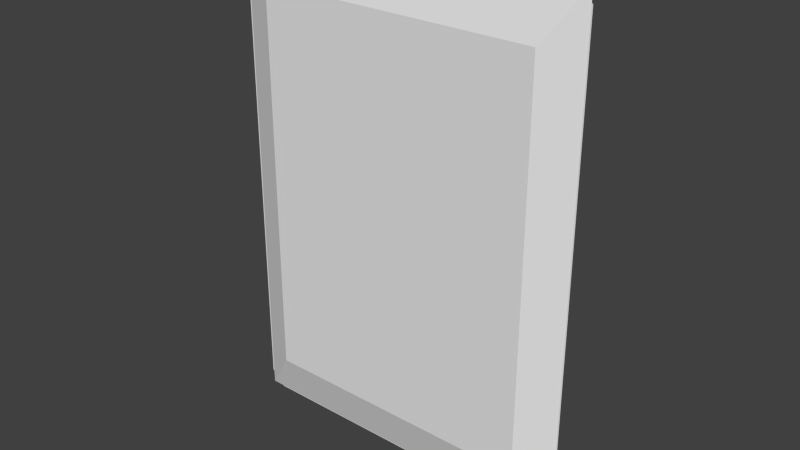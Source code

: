 # Source: Card.blend  (saved by Blender 2.73.0; exported with 4.5.12 LTS)
import bpy
from mathutils import Matrix  # noqa: F401  (used for matrix-valued properties, if any)

bpy.ops.wm.read_factory_settings(use_empty=True)
scene = bpy.context.scene
scene.name = 'Scene'

# ---- collections
col_collection_1 = bpy.data.collections.new('Collection 1'); scene.collection.children.link(col_collection_1)

# ---- world
world_world = bpy.data.worlds.new('World'); scene.world = world_world
world_world.color = (0.05088, 0.05088, 0.05088)
world_world.use_sun_shadow = False
world_world.sun_shadow_jitter_overblur = 0.0
world_world.cycles.sampling_method = 'MANUAL'
world_world.cycles.sample_map_resolution = 256

# ---- meshes
me_cube = bpy.data.meshes.new('Cube')
me_cube.from_pydata([(-0.2844, 0.03, -0.399), (-0.2844, 0.03, 0.399), (0.2844, 0.03, 0.399), (0.2844, 0.03, -0.399), (-0.2844, -0.03, -0.399), (-0.2844, -0.03, 0.399), (0.2844, -0.03, 0.399), (0.2844, -0.03, -0.399), (-0.3555, 2.98e-08, 0.4987), (-0.3555, -2.98e-08, -0.4987), (0.3555, 2.98e-08, 0.4987), (0.3555, -2.98e-08, -0.4987)], [], [(9, 8, 1, 0), (8, 10, 2, 1), (10, 11, 3, 2), (11, 9, 0, 3), (0, 1, 2, 3), (7, 6, 5, 4), (4, 5, 8, 9), (5, 6, 10, 8), (6, 7, 11, 10), (7, 4, 9, 11)])
me_cube.use_remesh_preserve_volume = False
me_cube.use_remesh_preserve_attributes = False
me_cube.use_mirror_vertex_groups = False
me_cube.update()
me_card = bpy.data.meshes.new('Card')
me_card.from_pydata([(-0.328, 7.351e-08, -0.5), (0.328, 7.351e-08, -0.5), (-0.328, -7.351e-08, 0.5), (0.328, -7.351e-08, 0.5), (0.358, -7.089e-08, 0.47), (0.358, 7.089e-08, -0.47), (-0.358, 7.089e-08, -0.47), (-0.358, -7.089e-08, 0.47)], [], [(2, 3, 4, 5, 1, 0, 6, 7)])
_uv = me_card.uv_layers.new(name='UVMap')
_uv.uv.foreach_set('vector', [0.9581, 1.0, 0.0419, 1.0, 0.0, 0.97, 0.0, 0.03, 0.0419, 0.0, 0.9581, 0.0, 1.0, 0.03, 1.0, 0.97])
me_card.use_remesh_preserve_volume = False
me_card.use_remesh_preserve_attributes = False
me_card.use_mirror_vertex_groups = False
me_card.update()

# ---- objects
ob_card_physics = bpy.data.objects.new('Card_Physics', me_cube)
ob_card = bpy.data.objects.new('Card', me_card)

# ---- transforms, parenting, visibility, modifiers, constraints
ob_card_physics.location = (0.0, 0.0, 0.0)
ob_card_physics.lineart.crease_threshold = 0.0
ob_card.location = (0.0, 0.0, 0.0)
ob_card.lineart.crease_threshold = 0.0

# ---- collection membership
col_collection_1.objects.link(ob_card_physics)
col_collection_1.objects.link(ob_card)

# ---- scene / render settings (as saved in the file)
scene.frame_start = 1; scene.frame_end = 250; scene.frame_set(1)
scene.render.engine = 'BLENDER_EEVEE_NEXT'
scene.render.image_settings.color_mode = 'RGB'
scene.render.image_settings.compression = 90
scene.render.resolution_percentage = 50
scene.render.dither_intensity = 0.0
scene.render.bake_margin = 2
scene.render.bake_bias = 0.0
scene.cycles.use_denoising = False
scene.cycles.samples = 10
scene.cycles.sampling_pattern = 'TABULATED_SOBOL'
scene.cycles.light_sampling_threshold = 0.0
scene.cycles.use_adaptive_sampling = False
scene.cycles.use_light_tree = False
scene.cycles.blur_glossy = 0.0
scene.cycles.volume_bounces = 1
scene.cycles.pixel_filter_type = 'GAUSSIAN'
scene.cycles.sample_clamp_indirect = 0.0
scene.view_settings.view_transform = 'Standard'
bpy.context.view_layer.update()

# ---- added for rendering (the .blend has no active camera and no usable light): camera, sun
cam_auto = bpy.data.cameras.new('AutoCamera')
cam_auto.lens = 50.0
cam_auto.sensor_width = 36.0
cam_auto.clip_end = 1000.0
ob_auto_camera = bpy.data.objects.new('AutoCamera', cam_auto)
scene.collection.objects.link(ob_auto_camera)
ob_auto_camera.location = (1.13924, -1.36709, 0.911391)
ob_auto_camera.rotation_euler = (1.09748, -7.21219e-08, 0.694738)
scene.camera = ob_auto_camera
light_auto_sun = bpy.data.lights.new('AutoSun', 'SUN')
light_auto_sun.energy = 3.0
light_auto_sun.angle = 0.0523599
ob_auto_sun = bpy.data.objects.new('AutoSun', light_auto_sun)
scene.collection.objects.link(ob_auto_sun)
ob_auto_sun.rotation_euler = (0.872665, 0.174533, 0.523599)
bpy.context.view_layer.update()
